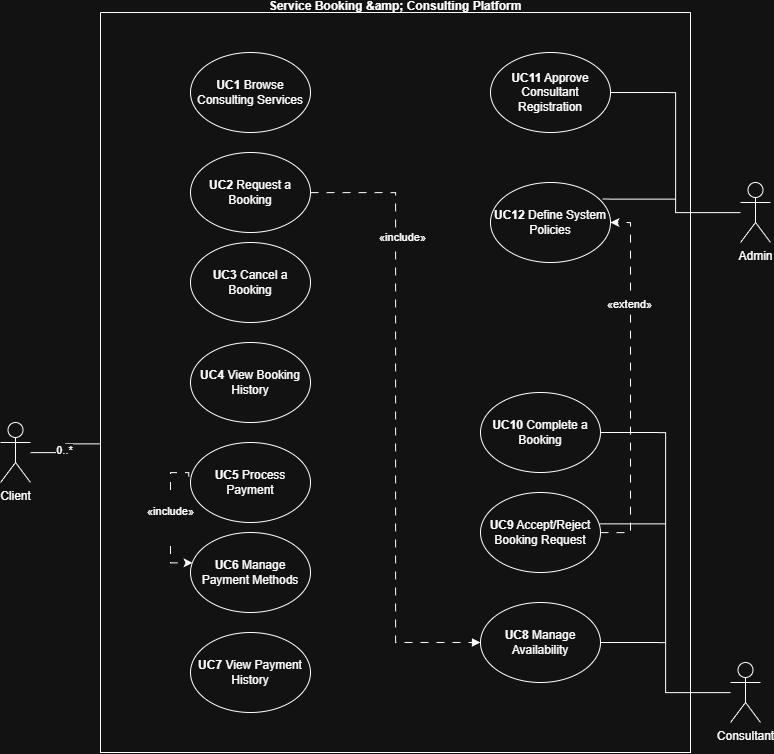

The diagram above was exported from draw.io. Its source (the exported page's mxGraphModel, read from the mxfile embedded in the PNG):
<mxGraphModel dx="992" dy="1733" grid="1" gridSize="10" guides="1" tooltips="1" connect="1" arrows="1" fold="1" page="1" pageScale="1" pageWidth="850" pageHeight="1100" math="0" shadow="0">
  <root>
    <mxCell id="0" />
    <mxCell id="1" parent="0" />
    <mxCell id="HwmRxQ8OLM6bujFY_GCm-39" edge="1" parent="1" source="HwmRxQ8OLM6bujFY_GCm-1" style="edgeStyle=orthogonalEdgeStyle;rounded=0;orthogonalLoop=1;jettySize=auto;html=1;entryX=1;entryY=0.5;entryDx=0;entryDy=0;endArrow=none;endFill=0;" target="HwmRxQ8OLM6bujFY_GCm-18">
      <mxGeometry relative="1" as="geometry" />
    </mxCell>
    <mxCell id="HwmRxQ8OLM6bujFY_GCm-1" parent="1" style="shape=umlActor;verticalLabelPosition=bottom;verticalAlign=top;html=1;outlineConnect=0;" value="Admin" vertex="1">
      <mxGeometry height="60" width="30" x="760" y="100" as="geometry" />
    </mxCell>
    <mxCell id="HwmRxQ8OLM6bujFY_GCm-38" edge="1" parent="1" source="HwmRxQ8OLM6bujFY_GCm-2" style="edgeStyle=orthogonalEdgeStyle;rounded=0;orthogonalLoop=1;jettySize=auto;html=1;entryX=1;entryY=0.5;entryDx=0;entryDy=0;endArrow=none;endFill=0;" target="HwmRxQ8OLM6bujFY_GCm-17">
      <mxGeometry relative="1" as="geometry" />
    </mxCell>
    <mxCell id="HwmRxQ8OLM6bujFY_GCm-2" parent="1" style="shape=umlActor;verticalLabelPosition=bottom;verticalAlign=top;html=1;outlineConnect=0;" value="Consultant" vertex="1">
      <mxGeometry height="60" width="30" x="750" y="580" as="geometry" />
    </mxCell>
    <mxCell id="HwmRxQ8OLM6bujFY_GCm-4" parent="1" style="swimlane;startSize=0;" value="&#10;Service Booking &amp;amp; Consulting Platform&#10;&#10;" vertex="1">
      <mxGeometry height="740" width="590" x="120" y="-70" as="geometry" />
    </mxCell>
    <mxCell id="HwmRxQ8OLM6bujFY_GCm-7" parent="HwmRxQ8OLM6bujFY_GCm-4" style="ellipse;whiteSpace=wrap;html=1;" value="&lt;strong data-start=&quot;565&quot; data-end=&quot;572&quot;&gt;UC1&lt;/strong&gt; Browse Consulting Services" vertex="1">
      <mxGeometry height="80" width="120" x="90" y="40" as="geometry" />
    </mxCell>
    <mxCell id="HwmRxQ8OLM6bujFY_GCm-21" edge="1" parent="HwmRxQ8OLM6bujFY_GCm-4" source="HwmRxQ8OLM6bujFY_GCm-8" style="edgeStyle=orthogonalEdgeStyle;rounded=0;orthogonalLoop=1;jettySize=auto;html=1;entryX=0;entryY=0.5;entryDx=0;entryDy=0;dashed=1;dashPattern=8 8;endArrow=block;endFill=1;" target="HwmRxQ8OLM6bujFY_GCm-15">
      <mxGeometry relative="1" as="geometry" />
    </mxCell>
    <mxCell id="HwmRxQ8OLM6bujFY_GCm-22" connectable="0" parent="HwmRxQ8OLM6bujFY_GCm-21" style="edgeLabel;html=1;align=center;verticalAlign=middle;resizable=0;points=[];" value="«include»" vertex="1">
      <mxGeometry relative="1" x="-0.5843" y="6" as="geometry">
        <mxPoint as="offset" />
      </mxGeometry>
    </mxCell>
    <mxCell id="HwmRxQ8OLM6bujFY_GCm-8" parent="HwmRxQ8OLM6bujFY_GCm-4" style="ellipse;whiteSpace=wrap;html=1;" value="&lt;strong data-start=&quot;602&quot; data-end=&quot;609&quot;&gt;UC2&lt;/strong&gt; Request a Booking" vertex="1">
      <mxGeometry height="80" width="120" x="90" y="140" as="geometry" />
    </mxCell>
    <mxCell id="HwmRxQ8OLM6bujFY_GCm-13" parent="HwmRxQ8OLM6bujFY_GCm-4" style="ellipse;whiteSpace=wrap;html=1;" value="&lt;strong data-start=&quot;630&quot; data-end=&quot;637&quot;&gt;UC3&lt;/strong&gt; Cancel a Booking" vertex="1">
      <mxGeometry height="80" width="120" x="90" y="230" as="geometry" />
    </mxCell>
    <mxCell id="HwmRxQ8OLM6bujFY_GCm-23" edge="1" parent="HwmRxQ8OLM6bujFY_GCm-4" source="HwmRxQ8OLM6bujFY_GCm-12" style="edgeStyle=orthogonalEdgeStyle;rounded=0;orthogonalLoop=1;jettySize=auto;html=1;entryX=0.017;entryY=0.379;entryDx=0;entryDy=0;dashed=1;dashPattern=8 8;exitX=-0.014;exitY=0.429;exitDx=0;exitDy=0;exitPerimeter=0;entryPerimeter=0;" target="HwmRxQ8OLM6bujFY_GCm-14" value="&#10;«include»&#10;&#10;">
      <mxGeometry relative="1" as="geometry">
        <Array as="points">
          <mxPoint x="88" y="460" />
          <mxPoint x="70" y="460" />
          <mxPoint x="70" y="550" />
        </Array>
        <mxPoint x="50" y="460" as="sourcePoint" />
        <mxPoint x="50" y="550" as="targetPoint" />
      </mxGeometry>
    </mxCell>
    <mxCell id="HwmRxQ8OLM6bujFY_GCm-12" parent="HwmRxQ8OLM6bujFY_GCm-4" style="ellipse;whiteSpace=wrap;html=1;" value="&lt;strong data-start=&quot;688&quot; data-end=&quot;695&quot;&gt;UC5&lt;/strong&gt; Process Payment" vertex="1">
      <mxGeometry height="80" width="120" x="90" y="430" as="geometry" />
    </mxCell>
    <mxCell id="HwmRxQ8OLM6bujFY_GCm-11" parent="HwmRxQ8OLM6bujFY_GCm-4" style="ellipse;whiteSpace=wrap;html=1;" value="&lt;strong data-start=&quot;657&quot; data-end=&quot;664&quot;&gt;UC4&lt;/strong&gt; View Booking History" vertex="1">
      <mxGeometry height="80" width="120" x="90" y="330" as="geometry" />
    </mxCell>
    <mxCell id="HwmRxQ8OLM6bujFY_GCm-9" parent="HwmRxQ8OLM6bujFY_GCm-4" style="ellipse;whiteSpace=wrap;html=1;" value="&lt;strong data-start=&quot;747&quot; data-end=&quot;754&quot;&gt;UC7&lt;/strong&gt; View Payment History" vertex="1">
      <mxGeometry height="80" width="120" x="90" y="620" as="geometry" />
    </mxCell>
    <mxCell id="HwmRxQ8OLM6bujFY_GCm-14" parent="HwmRxQ8OLM6bujFY_GCm-4" style="ellipse;whiteSpace=wrap;html=1;" value="&lt;strong data-start=&quot;714&quot; data-end=&quot;721&quot;&gt;UC6&lt;/strong&gt; Manage Payment Methods" vertex="1">
      <mxGeometry height="80" width="120" x="90" y="520" as="geometry" />
    </mxCell>
    <mxCell id="HwmRxQ8OLM6bujFY_GCm-15" parent="HwmRxQ8OLM6bujFY_GCm-4" style="ellipse;whiteSpace=wrap;html=1;" value="&lt;strong data-start=&quot;803&quot; data-end=&quot;810&quot;&gt;UC8&lt;/strong&gt; Manage Availability" vertex="1">
      <mxGeometry height="80" width="120" x="380" y="590" as="geometry" />
    </mxCell>
    <mxCell id="HwmRxQ8OLM6bujFY_GCm-30" edge="1" parent="HwmRxQ8OLM6bujFY_GCm-4" source="HwmRxQ8OLM6bujFY_GCm-16" style="edgeStyle=orthogonalEdgeStyle;rounded=0;orthogonalLoop=1;jettySize=auto;html=1;entryX=1;entryY=0.5;entryDx=0;entryDy=0;dashed=1;dashPattern=8 8;" target="HwmRxQ8OLM6bujFY_GCm-19">
      <mxGeometry relative="1" as="geometry">
        <Array as="points">
          <mxPoint x="530" y="520" />
          <mxPoint x="530" y="210" />
        </Array>
      </mxGeometry>
    </mxCell>
    <mxCell id="HwmRxQ8OLM6bujFY_GCm-31" connectable="0" parent="HwmRxQ8OLM6bujFY_GCm-30" style="edgeLabel;html=1;align=center;verticalAlign=middle;resizable=0;points=[];" value="«extend»" vertex="1">
      <mxGeometry relative="1" x="0.4389" y="2" as="geometry">
        <mxPoint as="offset" />
      </mxGeometry>
    </mxCell>
    <mxCell id="HwmRxQ8OLM6bujFY_GCm-16" parent="HwmRxQ8OLM6bujFY_GCm-4" style="ellipse;whiteSpace=wrap;html=1;" value="&lt;strong data-start=&quot;833&quot; data-end=&quot;840&quot;&gt;UC9&lt;/strong&gt; Accept/Reject Booking Request" vertex="1">
      <mxGeometry height="80" width="120" x="380" y="480" as="geometry" />
    </mxCell>
    <mxCell id="HwmRxQ8OLM6bujFY_GCm-17" parent="HwmRxQ8OLM6bujFY_GCm-4" style="ellipse;whiteSpace=wrap;html=1;" value="&lt;strong data-start=&quot;873&quot; data-end=&quot;881&quot;&gt;UC10&lt;/strong&gt; Complete a Booking" vertex="1">
      <mxGeometry height="80" width="120" x="380" y="380" as="geometry" />
    </mxCell>
    <mxCell id="HwmRxQ8OLM6bujFY_GCm-18" parent="HwmRxQ8OLM6bujFY_GCm-4" style="ellipse;whiteSpace=wrap;html=1;" value="&lt;strong data-start=&quot;923&quot; data-end=&quot;931&quot;&gt;UC11&lt;/strong&gt; Approve Consultant Registration" vertex="1">
      <mxGeometry height="80" width="120" x="390" y="40" as="geometry" />
    </mxCell>
    <mxCell id="HwmRxQ8OLM6bujFY_GCm-19" parent="HwmRxQ8OLM6bujFY_GCm-4" style="ellipse;whiteSpace=wrap;html=1;" value="&lt;strong data-start=&quot;966&quot; data-end=&quot;974&quot;&gt;UC12&lt;/strong&gt; Define System Policies" vertex="1">
      <mxGeometry height="80" width="120" x="390" y="170" as="geometry" />
    </mxCell>
    <mxCell id="HwmRxQ8OLM6bujFY_GCm-5" parent="1" style="shape=umlActor;verticalLabelPosition=bottom;verticalAlign=top;html=1;outlineConnect=0;" value="Client" vertex="1">
      <mxGeometry height="60" width="30" x="20" y="340" as="geometry" />
    </mxCell>
    <mxCell id="HwmRxQ8OLM6bujFY_GCm-32" edge="1" parent="1" source="HwmRxQ8OLM6bujFY_GCm-5" style="edgeStyle=orthogonalEdgeStyle;rounded=0;orthogonalLoop=1;jettySize=auto;html=1;entryX=-0.001;entryY=0.583;entryDx=0;entryDy=0;entryPerimeter=0;endArrow=none;endFill=0;" target="HwmRxQ8OLM6bujFY_GCm-4">
      <mxGeometry relative="1" as="geometry" />
    </mxCell>
    <mxCell id="HwmRxQ8OLM6bujFY_GCm-33" connectable="0" parent="HwmRxQ8OLM6bujFY_GCm-32" style="edgeLabel;html=1;align=center;verticalAlign=middle;resizable=0;points=[];" value="0..*" vertex="1">
      <mxGeometry relative="1" x="-0.0309" y="2" as="geometry">
        <mxPoint as="offset" />
      </mxGeometry>
    </mxCell>
    <mxCell id="HwmRxQ8OLM6bujFY_GCm-34" edge="1" parent="1" source="HwmRxQ8OLM6bujFY_GCm-1" style="edgeStyle=orthogonalEdgeStyle;rounded=0;orthogonalLoop=1;jettySize=auto;html=1;entryX=0.933;entryY=0.207;entryDx=0;entryDy=0;entryPerimeter=0;endArrow=none;endFill=0;" target="HwmRxQ8OLM6bujFY_GCm-19">
      <mxGeometry relative="1" as="geometry" />
    </mxCell>
    <mxCell id="HwmRxQ8OLM6bujFY_GCm-36" edge="1" parent="1" source="HwmRxQ8OLM6bujFY_GCm-2" style="edgeStyle=orthogonalEdgeStyle;rounded=0;orthogonalLoop=1;jettySize=auto;html=1;entryX=1;entryY=0.5;entryDx=0;entryDy=0;endArrow=none;endFill=0;" target="HwmRxQ8OLM6bujFY_GCm-15">
      <mxGeometry relative="1" as="geometry" />
    </mxCell>
    <mxCell id="HwmRxQ8OLM6bujFY_GCm-37" edge="1" parent="1" source="HwmRxQ8OLM6bujFY_GCm-2" style="edgeStyle=orthogonalEdgeStyle;rounded=0;orthogonalLoop=1;jettySize=auto;html=1;entryX=0.992;entryY=0.392;entryDx=0;entryDy=0;entryPerimeter=0;endArrow=none;endFill=0;" target="HwmRxQ8OLM6bujFY_GCm-16">
      <mxGeometry relative="1" as="geometry" />
    </mxCell>
  </root>
</mxGraphModel>